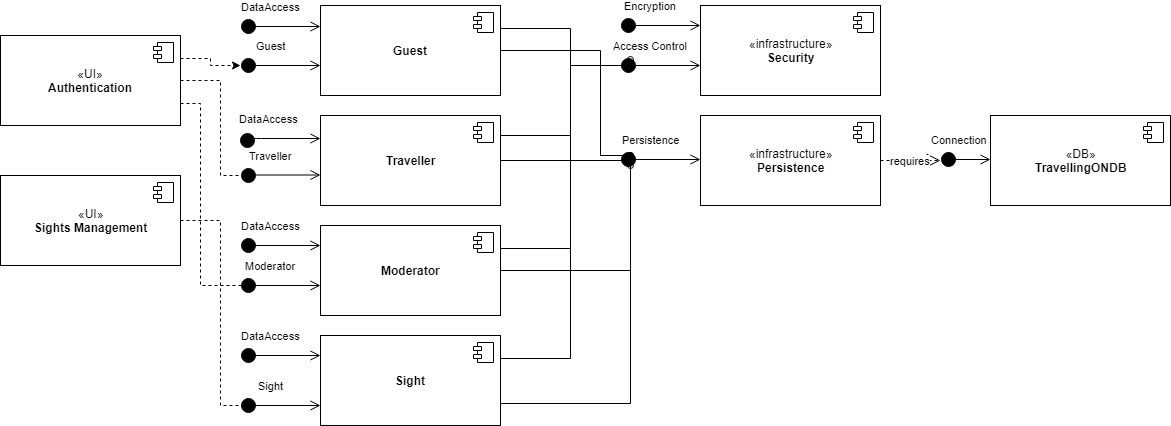

The diagram above was exported from draw.io. Its source (the exported page's mxGraphModel, read from the mxfile embedded in the PNG):
<mxGraphModel dx="840" dy="403" grid="1" gridSize="10" guides="1" tooltips="1" connect="1" arrows="1" fold="1" page="1" pageScale="1" pageWidth="827" pageHeight="1169" math="0" shadow="0">
  <root>
    <mxCell id="0" />
    <mxCell id="1" parent="0" />
    <mxCell id="NPQmxjJIsExoPvs1KSY4-113" style="edgeStyle=orthogonalEdgeStyle;rounded=0;orthogonalLoop=1;jettySize=auto;html=1;exitX=1;exitY=0.25;exitDx=0;exitDy=0;endArrow=oval;endFill=0;fontColor=#FFFFFF;" edge="1" parent="1" source="NPQmxjJIsExoPvs1KSY4-67">
      <mxGeometry relative="1" as="geometry">
        <mxPoint x="670" y="90" as="targetPoint" />
        <Array as="points">
          <mxPoint x="540" y="160" />
          <mxPoint x="610" y="160" />
          <mxPoint x="610" y="90" />
        </Array>
      </mxGeometry>
    </mxCell>
    <mxCell id="NPQmxjJIsExoPvs1KSY4-118" style="edgeStyle=orthogonalEdgeStyle;rounded=0;orthogonalLoop=1;jettySize=auto;html=1;exitX=1;exitY=0.5;exitDx=0;exitDy=0;endArrow=oval;endFill=0;fontColor=#FFFFFF;" edge="1" parent="1" source="NPQmxjJIsExoPvs1KSY4-67">
      <mxGeometry relative="1" as="geometry">
        <mxPoint x="670" y="185" as="targetPoint" />
      </mxGeometry>
    </mxCell>
    <mxCell id="NPQmxjJIsExoPvs1KSY4-67" value="&lt;font color=&quot;#000000&quot;&gt;&lt;b&gt;Traveller&lt;/b&gt;&lt;br&gt;&lt;/font&gt;" style="html=1;fontColor=#FFFFFF;" vertex="1" parent="1">
      <mxGeometry x="360" y="140" width="180" height="90" as="geometry" />
    </mxCell>
    <mxCell id="NPQmxjJIsExoPvs1KSY4-68" value="" style="shape=component;jettyWidth=8;jettyHeight=4;" vertex="1" parent="NPQmxjJIsExoPvs1KSY4-67">
      <mxGeometry x="1" width="20" height="20" relative="1" as="geometry">
        <mxPoint x="-27" y="7" as="offset" />
      </mxGeometry>
    </mxCell>
    <mxCell id="NPQmxjJIsExoPvs1KSY4-111" style="edgeStyle=orthogonalEdgeStyle;rounded=0;orthogonalLoop=1;jettySize=auto;html=1;exitX=1;exitY=0.25;exitDx=0;exitDy=0;fontColor=#FFFFFF;endArrow=oval;endFill=0;" edge="1" parent="1" source="NPQmxjJIsExoPvs1KSY4-69">
      <mxGeometry relative="1" as="geometry">
        <mxPoint x="670" y="90" as="targetPoint" />
        <Array as="points">
          <mxPoint x="610" y="53" />
          <mxPoint x="610" y="90" />
        </Array>
      </mxGeometry>
    </mxCell>
    <mxCell id="NPQmxjJIsExoPvs1KSY4-117" style="edgeStyle=orthogonalEdgeStyle;rounded=0;orthogonalLoop=1;jettySize=auto;html=1;exitX=1;exitY=0.5;exitDx=0;exitDy=0;endArrow=oval;endFill=0;fontColor=#FFFFFF;" edge="1" parent="1" source="NPQmxjJIsExoPvs1KSY4-69">
      <mxGeometry relative="1" as="geometry">
        <mxPoint x="670" y="180" as="targetPoint" />
        <Array as="points">
          <mxPoint x="640" y="75" />
          <mxPoint x="640" y="180" />
        </Array>
      </mxGeometry>
    </mxCell>
    <mxCell id="NPQmxjJIsExoPvs1KSY4-69" value="&lt;font color=&quot;#000000&quot;&gt;&lt;b&gt;Guest&lt;/b&gt;&lt;br&gt;&lt;/font&gt;" style="html=1;fontColor=#FFFFFF;" vertex="1" parent="1">
      <mxGeometry x="360" y="30" width="180" height="90" as="geometry" />
    </mxCell>
    <mxCell id="NPQmxjJIsExoPvs1KSY4-70" value="" style="shape=component;jettyWidth=8;jettyHeight=4;" vertex="1" parent="NPQmxjJIsExoPvs1KSY4-69">
      <mxGeometry x="1" width="20" height="20" relative="1" as="geometry">
        <mxPoint x="-27" y="7" as="offset" />
      </mxGeometry>
    </mxCell>
    <mxCell id="NPQmxjJIsExoPvs1KSY4-114" style="edgeStyle=orthogonalEdgeStyle;rounded=0;orthogonalLoop=1;jettySize=auto;html=1;exitX=1;exitY=0.25;exitDx=0;exitDy=0;endArrow=oval;endFill=0;fontColor=#FFFFFF;" edge="1" parent="1" source="NPQmxjJIsExoPvs1KSY4-71">
      <mxGeometry relative="1" as="geometry">
        <mxPoint x="670" y="90" as="targetPoint" />
        <Array as="points">
          <mxPoint x="610" y="273" />
          <mxPoint x="610" y="90" />
        </Array>
      </mxGeometry>
    </mxCell>
    <mxCell id="NPQmxjJIsExoPvs1KSY4-119" style="edgeStyle=orthogonalEdgeStyle;rounded=0;orthogonalLoop=1;jettySize=auto;html=1;exitX=1;exitY=0.5;exitDx=0;exitDy=0;endArrow=oval;endFill=0;fontColor=#FFFFFF;" edge="1" parent="1" source="NPQmxjJIsExoPvs1KSY4-71">
      <mxGeometry relative="1" as="geometry">
        <mxPoint x="670" y="190" as="targetPoint" />
      </mxGeometry>
    </mxCell>
    <mxCell id="NPQmxjJIsExoPvs1KSY4-71" value="&lt;font color=&quot;#000000&quot;&gt;&lt;b&gt;Moderator&lt;/b&gt;&lt;br&gt;&lt;/font&gt;" style="html=1;fontColor=#FFFFFF;" vertex="1" parent="1">
      <mxGeometry x="360" y="250" width="180" height="90" as="geometry" />
    </mxCell>
    <mxCell id="NPQmxjJIsExoPvs1KSY4-72" value="" style="shape=component;jettyWidth=8;jettyHeight=4;" vertex="1" parent="NPQmxjJIsExoPvs1KSY4-71">
      <mxGeometry x="1" width="20" height="20" relative="1" as="geometry">
        <mxPoint x="-27" y="7" as="offset" />
      </mxGeometry>
    </mxCell>
    <mxCell id="NPQmxjJIsExoPvs1KSY4-106" style="edgeStyle=orthogonalEdgeStyle;rounded=0;orthogonalLoop=1;jettySize=auto;html=1;exitX=1;exitY=0.25;exitDx=0;exitDy=0;dashed=1;fontColor=#FFFFFF;" edge="1" parent="1" source="NPQmxjJIsExoPvs1KSY4-73">
      <mxGeometry relative="1" as="geometry">
        <mxPoint x="280" y="90" as="targetPoint" />
      </mxGeometry>
    </mxCell>
    <mxCell id="NPQmxjJIsExoPvs1KSY4-107" style="edgeStyle=orthogonalEdgeStyle;rounded=0;orthogonalLoop=1;jettySize=auto;html=1;exitX=1;exitY=0.5;exitDx=0;exitDy=0;dashed=1;fontColor=#FFFFFF;" edge="1" parent="1" source="NPQmxjJIsExoPvs1KSY4-73">
      <mxGeometry relative="1" as="geometry">
        <mxPoint x="290" y="200" as="targetPoint" />
        <Array as="points">
          <mxPoint x="260" y="105" />
          <mxPoint x="260" y="200" />
        </Array>
      </mxGeometry>
    </mxCell>
    <mxCell id="NPQmxjJIsExoPvs1KSY4-108" style="edgeStyle=orthogonalEdgeStyle;rounded=0;orthogonalLoop=1;jettySize=auto;html=1;exitX=1;exitY=0.75;exitDx=0;exitDy=0;dashed=1;fontColor=#FFFFFF;" edge="1" parent="1" source="NPQmxjJIsExoPvs1KSY4-73">
      <mxGeometry relative="1" as="geometry">
        <mxPoint x="290" y="310" as="targetPoint" />
        <Array as="points">
          <mxPoint x="240" y="128" />
          <mxPoint x="240" y="310" />
        </Array>
      </mxGeometry>
    </mxCell>
    <mxCell id="NPQmxjJIsExoPvs1KSY4-73" value="«UI»&lt;br&gt;&lt;b&gt;Authentication&lt;/b&gt;&lt;br&gt;" style="html=1;fontColor=#000000;" vertex="1" parent="1">
      <mxGeometry x="40" y="60" width="180" height="90" as="geometry" />
    </mxCell>
    <mxCell id="NPQmxjJIsExoPvs1KSY4-74" value="" style="shape=component;jettyWidth=8;jettyHeight=4;" vertex="1" parent="NPQmxjJIsExoPvs1KSY4-73">
      <mxGeometry x="1" width="20" height="20" relative="1" as="geometry">
        <mxPoint x="-27" y="7" as="offset" />
      </mxGeometry>
    </mxCell>
    <mxCell id="NPQmxjJIsExoPvs1KSY4-105" style="edgeStyle=orthogonalEdgeStyle;rounded=0;orthogonalLoop=1;jettySize=auto;html=1;exitX=1;exitY=0.5;exitDx=0;exitDy=0;fontColor=#FFFFFF;dashed=1;" edge="1" parent="1" source="NPQmxjJIsExoPvs1KSY4-75">
      <mxGeometry relative="1" as="geometry">
        <mxPoint x="290" y="430" as="targetPoint" />
        <Array as="points">
          <mxPoint x="260" y="245" />
          <mxPoint x="260" y="430" />
        </Array>
      </mxGeometry>
    </mxCell>
    <mxCell id="NPQmxjJIsExoPvs1KSY4-75" value="«UI»&lt;br&gt;&lt;b&gt;Sights Management&lt;/b&gt;&lt;br&gt;" style="html=1;fontColor=#000000;" vertex="1" parent="1">
      <mxGeometry x="40" y="200" width="180" height="90" as="geometry" />
    </mxCell>
    <mxCell id="NPQmxjJIsExoPvs1KSY4-76" value="" style="shape=component;jettyWidth=8;jettyHeight=4;" vertex="1" parent="NPQmxjJIsExoPvs1KSY4-75">
      <mxGeometry x="1" width="20" height="20" relative="1" as="geometry">
        <mxPoint x="-27" y="7" as="offset" />
      </mxGeometry>
    </mxCell>
    <mxCell id="NPQmxjJIsExoPvs1KSY4-79" value="«DB»&lt;br&gt;&lt;b&gt;TravellingONDB&lt;/b&gt;&lt;br&gt;" style="html=1;fontColor=#000000;" vertex="1" parent="1">
      <mxGeometry x="1030" y="140" width="180" height="90" as="geometry" />
    </mxCell>
    <mxCell id="NPQmxjJIsExoPvs1KSY4-80" value="" style="shape=component;jettyWidth=8;jettyHeight=4;" vertex="1" parent="NPQmxjJIsExoPvs1KSY4-79">
      <mxGeometry x="1" width="20" height="20" relative="1" as="geometry">
        <mxPoint x="-27" y="7" as="offset" />
      </mxGeometry>
    </mxCell>
    <mxCell id="NPQmxjJIsExoPvs1KSY4-81" value="«infrastructure»&lt;br&gt;&lt;b&gt;Security&lt;/b&gt;&lt;br&gt;" style="html=1;fontColor=#000000;" vertex="1" parent="1">
      <mxGeometry x="740" y="30" width="180" height="90" as="geometry" />
    </mxCell>
    <mxCell id="NPQmxjJIsExoPvs1KSY4-82" value="" style="shape=component;jettyWidth=8;jettyHeight=4;" vertex="1" parent="NPQmxjJIsExoPvs1KSY4-81">
      <mxGeometry x="1" width="20" height="20" relative="1" as="geometry">
        <mxPoint x="-27" y="7" as="offset" />
      </mxGeometry>
    </mxCell>
    <mxCell id="NPQmxjJIsExoPvs1KSY4-83" value="«infrastructure»&lt;br&gt;&lt;b&gt;Persistence&lt;/b&gt;&lt;br&gt;" style="html=1;fontColor=#000000;" vertex="1" parent="1">
      <mxGeometry x="740" y="140" width="180" height="90" as="geometry" />
    </mxCell>
    <mxCell id="NPQmxjJIsExoPvs1KSY4-84" value="" style="shape=component;jettyWidth=8;jettyHeight=4;" vertex="1" parent="NPQmxjJIsExoPvs1KSY4-83">
      <mxGeometry x="1" width="20" height="20" relative="1" as="geometry">
        <mxPoint x="-27" y="7" as="offset" />
      </mxGeometry>
    </mxCell>
    <mxCell id="NPQmxjJIsExoPvs1KSY4-85" value="requires" style="endArrow=open;endSize=12;dashed=1;html=1;fontColor=#000000;exitX=1;exitY=0.5;exitDx=0;exitDy=0;" edge="1" parent="1" source="NPQmxjJIsExoPvs1KSY4-83">
      <mxGeometry width="160" relative="1" as="geometry">
        <mxPoint x="890" y="280" as="sourcePoint" />
        <mxPoint x="980" y="185" as="targetPoint" />
      </mxGeometry>
    </mxCell>
    <mxCell id="NPQmxjJIsExoPvs1KSY4-88" value="DataAccess" style="html=1;verticalAlign=bottom;startArrow=circle;startFill=1;endArrow=open;startSize=6;endSize=8;fontColor=#000000;" edge="1" parent="1">
      <mxGeometry x="-0.25" y="11" width="80" relative="1" as="geometry">
        <mxPoint x="280" y="51" as="sourcePoint" />
        <mxPoint x="360" y="51" as="targetPoint" />
        <mxPoint as="offset" />
      </mxGeometry>
    </mxCell>
    <mxCell id="NPQmxjJIsExoPvs1KSY4-89" value="DataAccess" style="html=1;verticalAlign=bottom;startArrow=circle;startFill=1;endArrow=open;startSize=6;endSize=8;fontColor=#000000;entryX=0;entryY=0.25;entryDx=0;entryDy=0;" edge="1" parent="1" target="NPQmxjJIsExoPvs1KSY4-67">
      <mxGeometry x="-0.25" y="11" width="80" relative="1" as="geometry">
        <mxPoint x="280" y="170" as="sourcePoint" />
        <mxPoint x="356" y="180" as="targetPoint" />
        <mxPoint as="offset" />
        <Array as="points">
          <mxPoint x="290" y="163" />
        </Array>
      </mxGeometry>
    </mxCell>
    <mxCell id="NPQmxjJIsExoPvs1KSY4-90" value="DataAccess" style="html=1;verticalAlign=bottom;startArrow=circle;startFill=1;endArrow=open;startSize=6;endSize=8;fontColor=#000000;" edge="1" parent="1">
      <mxGeometry x="-0.25" y="11" width="80" relative="1" as="geometry">
        <mxPoint x="280" y="270" as="sourcePoint" />
        <mxPoint x="360" y="270" as="targetPoint" />
        <mxPoint as="offset" />
      </mxGeometry>
    </mxCell>
    <mxCell id="NPQmxjJIsExoPvs1KSY4-115" style="edgeStyle=orthogonalEdgeStyle;rounded=0;orthogonalLoop=1;jettySize=auto;html=1;exitX=1;exitY=0.25;exitDx=0;exitDy=0;endArrow=oval;endFill=0;fontColor=#FFFFFF;" edge="1" parent="1" source="NPQmxjJIsExoPvs1KSY4-91">
      <mxGeometry relative="1" as="geometry">
        <mxPoint x="670" y="84" as="targetPoint" />
        <Array as="points">
          <mxPoint x="610" y="383" />
          <mxPoint x="610" y="90" />
          <mxPoint x="670" y="90" />
        </Array>
      </mxGeometry>
    </mxCell>
    <mxCell id="NPQmxjJIsExoPvs1KSY4-116" style="edgeStyle=orthogonalEdgeStyle;rounded=0;orthogonalLoop=1;jettySize=auto;html=1;exitX=1;exitY=0.75;exitDx=0;exitDy=0;endArrow=oval;endFill=0;fontColor=#FFFFFF;" edge="1" parent="1" source="NPQmxjJIsExoPvs1KSY4-91">
      <mxGeometry relative="1" as="geometry">
        <mxPoint x="670" y="180" as="targetPoint" />
      </mxGeometry>
    </mxCell>
    <mxCell id="NPQmxjJIsExoPvs1KSY4-91" value="&lt;font color=&quot;#000000&quot;&gt;&lt;b&gt;Sight&lt;/b&gt;&lt;br&gt;&lt;/font&gt;" style="html=1;fontColor=#FFFFFF;" vertex="1" parent="1">
      <mxGeometry x="360" y="360" width="180" height="90" as="geometry" />
    </mxCell>
    <mxCell id="NPQmxjJIsExoPvs1KSY4-92" value="" style="shape=component;jettyWidth=8;jettyHeight=4;" vertex="1" parent="NPQmxjJIsExoPvs1KSY4-91">
      <mxGeometry x="1" width="20" height="20" relative="1" as="geometry">
        <mxPoint x="-27" y="7" as="offset" />
      </mxGeometry>
    </mxCell>
    <mxCell id="NPQmxjJIsExoPvs1KSY4-93" value="DataAccess" style="html=1;verticalAlign=bottom;startArrow=circle;startFill=1;endArrow=open;startSize=6;endSize=8;fontColor=#000000;" edge="1" parent="1">
      <mxGeometry x="-0.25" y="11" width="80" relative="1" as="geometry">
        <mxPoint x="280" y="380" as="sourcePoint" />
        <mxPoint x="360" y="380" as="targetPoint" />
        <mxPoint as="offset" />
      </mxGeometry>
    </mxCell>
    <mxCell id="NPQmxjJIsExoPvs1KSY4-96" value="Encryption" style="html=1;verticalAlign=bottom;startArrow=circle;startFill=1;endArrow=open;startSize=6;endSize=8;fontColor=#000000;" edge="1" parent="1">
      <mxGeometry x="-0.25" y="11" width="80" relative="1" as="geometry">
        <mxPoint x="660" y="50" as="sourcePoint" />
        <mxPoint x="740" y="50" as="targetPoint" />
        <mxPoint as="offset" />
      </mxGeometry>
    </mxCell>
    <mxCell id="NPQmxjJIsExoPvs1KSY4-98" value="Connection" style="html=1;verticalAlign=bottom;startArrow=circle;startFill=1;endArrow=open;startSize=6;endSize=8;fontColor=#000000;" edge="1" parent="1">
      <mxGeometry x="-0.25" y="11" width="80" relative="1" as="geometry">
        <mxPoint x="980" y="184" as="sourcePoint" />
        <mxPoint x="1030" y="184" as="targetPoint" />
        <mxPoint as="offset" />
      </mxGeometry>
    </mxCell>
    <mxCell id="NPQmxjJIsExoPvs1KSY4-100" value="Guest" style="html=1;verticalAlign=bottom;startArrow=circle;startFill=1;endArrow=open;startSize=6;endSize=8;fontColor=#000000;" edge="1" parent="1">
      <mxGeometry x="-0.25" y="11" width="80" relative="1" as="geometry">
        <mxPoint x="280" y="90" as="sourcePoint" />
        <mxPoint x="360" y="90" as="targetPoint" />
        <mxPoint as="offset" />
      </mxGeometry>
    </mxCell>
    <mxCell id="NPQmxjJIsExoPvs1KSY4-101" value="Traveller" style="html=1;verticalAlign=bottom;startArrow=circle;startFill=1;endArrow=open;startSize=6;endSize=8;fontColor=#000000;" edge="1" parent="1">
      <mxGeometry x="-0.25" y="11" width="80" relative="1" as="geometry">
        <mxPoint x="280" y="199.5" as="sourcePoint" />
        <mxPoint x="360" y="199.5" as="targetPoint" />
        <mxPoint as="offset" />
      </mxGeometry>
    </mxCell>
    <mxCell id="NPQmxjJIsExoPvs1KSY4-102" value="Moderator" style="html=1;verticalAlign=bottom;startArrow=circle;startFill=1;endArrow=open;startSize=6;endSize=8;fontColor=#000000;" edge="1" parent="1">
      <mxGeometry x="-0.25" y="11" width="80" relative="1" as="geometry">
        <mxPoint x="280" y="310" as="sourcePoint" />
        <mxPoint x="360" y="310" as="targetPoint" />
        <mxPoint as="offset" />
      </mxGeometry>
    </mxCell>
    <mxCell id="NPQmxjJIsExoPvs1KSY4-104" value="Sight" style="html=1;verticalAlign=bottom;startArrow=circle;startFill=1;endArrow=open;startSize=6;endSize=8;fontColor=#000000;" edge="1" parent="1">
      <mxGeometry x="-0.25" y="11" width="80" relative="1" as="geometry">
        <mxPoint x="280" y="430" as="sourcePoint" />
        <mxPoint x="360" y="430" as="targetPoint" />
        <mxPoint as="offset" />
      </mxGeometry>
    </mxCell>
    <mxCell id="NPQmxjJIsExoPvs1KSY4-109" value="Access Control" style="html=1;verticalAlign=bottom;startArrow=circle;startFill=1;endArrow=open;startSize=6;endSize=8;fontColor=#000000;" edge="1" parent="1">
      <mxGeometry x="-0.25" y="11" width="80" relative="1" as="geometry">
        <mxPoint x="660" y="90" as="sourcePoint" />
        <mxPoint x="740" y="90" as="targetPoint" />
        <mxPoint as="offset" />
      </mxGeometry>
    </mxCell>
    <mxCell id="NPQmxjJIsExoPvs1KSY4-110" value="Persistence" style="html=1;verticalAlign=bottom;startArrow=circle;startFill=1;endArrow=open;startSize=6;endSize=8;fontColor=#000000;" edge="1" parent="1">
      <mxGeometry x="-0.25" y="11" width="80" relative="1" as="geometry">
        <mxPoint x="660" y="184" as="sourcePoint" />
        <mxPoint x="740" y="184" as="targetPoint" />
        <mxPoint as="offset" />
      </mxGeometry>
    </mxCell>
  </root>
</mxGraphModel>